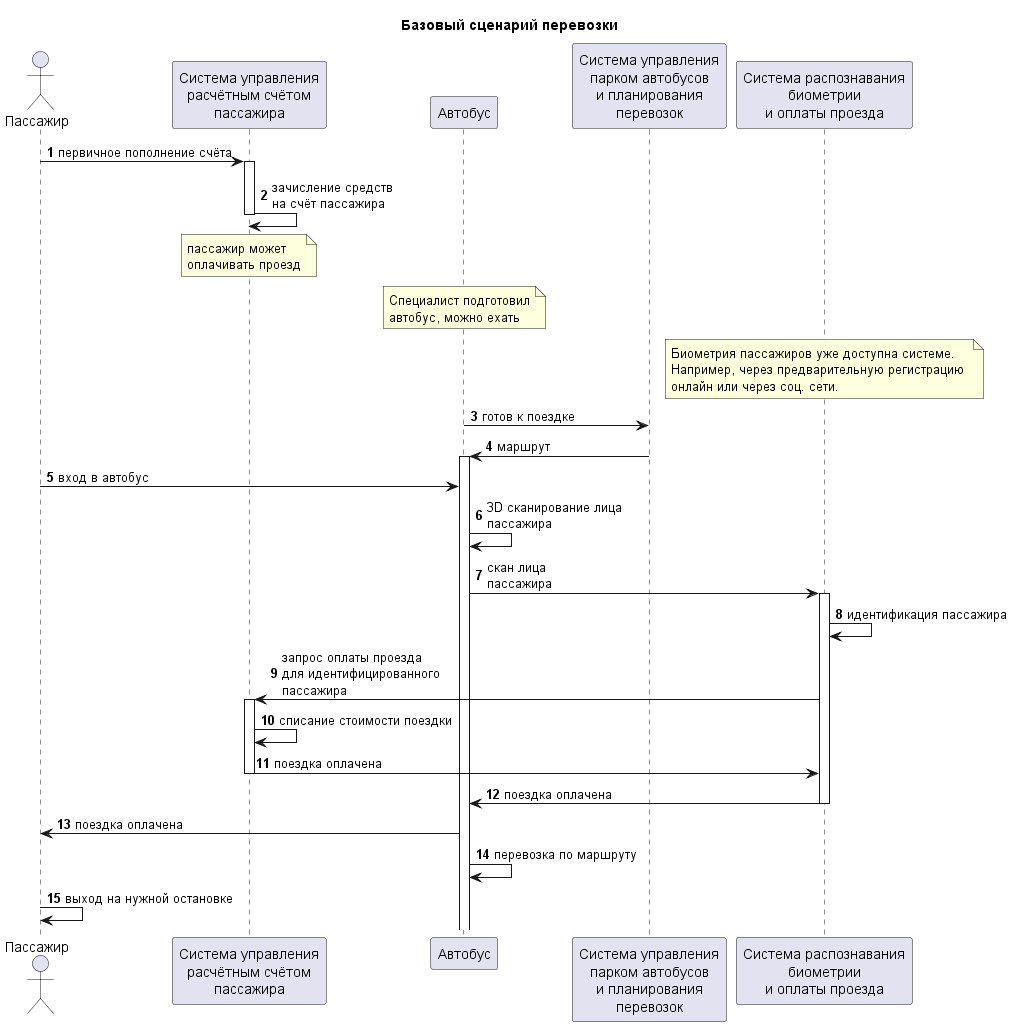

The diagram above was rendered by PlantUML. Its source (embedded in the PNG):
@startuml "Базовый сценарий перевозки"

title "Базовый сценарий перевозки"

autonumber

actor "Пассажир" as passenger
participant "Система управления\nрасчётным счётом\nпассажира" as account
participant "Автобус" as bus
participant "Система управления\nпарком автобусов\nи планирования\nперевозок" as central 
participant "Система распознавания\nбиометрии\nи оплаты проезда" as payments

passenger -> account++: первичное пополнение счёта
account -> account--: зачисление средств\nна счёт пассажира
note over account 
пассажир может 
оплачивать проезд
end note
note over bus 
Специалист подготовил
автобус, можно ехать
end note
note over payments 
Биометрия пассажиров уже доступна системе.
Например, через предварительную регистрацию 
онлайн или через соц. сети.
end note 
bus -> central: готов к поездке
central -> bus++: маршрут
passenger -> bus: вход в автобус
bus -> bus: 3D сканирование лица\nпассажира
bus -> payments++: скан лица\nпассажира
payments -> payments: идентификация пассажира
payments -> account++: запрос оплаты проезда\nдля идентифицированного\nпассажира
account -> account: списание стоимости поездки
account -> payments--: поездка оплачена
payments -> bus--: поездка оплачена
bus -> passenger: поездка оплачена
bus -> bus: перевозка по маршруту
passenger -> passenger: выход на нужной остановке

@enduml